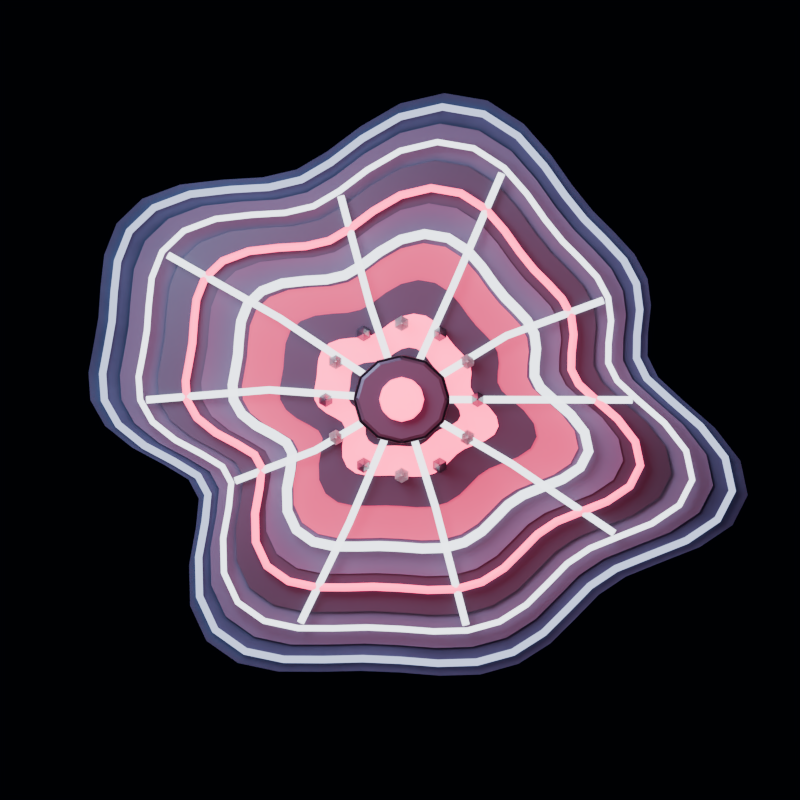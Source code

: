# Source: impel-down.blend  (saved by Blender 4.5.90; exported with 4.5.12 LTS)
import bpy
from mathutils import Matrix  # noqa: F401  (used for matrix-valued properties, if any)

bpy.ops.wm.read_factory_settings(use_empty=True)
scene = bpy.context.scene
scene.name = 'Scene'

# ---- collections
col_01_calm_belt_abyss = bpy.data.collections.new('01_Calm_Belt_Abyss'); scene.collection.children.link(col_01_calm_belt_abyss)
col_02_prison_levels = bpy.data.collections.new('02_Prison_Levels'); scene.collection.children.link(col_02_prison_levels)
col_03_chain_geometry = bpy.data.collections.new('03_Chain_Geometry'); scene.collection.children.link(col_03_chain_geometry)
col_04_red_warning = bpy.data.collections.new('04_Red_Warning'); scene.collection.children.link(col_04_red_warning)

# ---- materials (node trees are filled in below, after node groups)
mat_m_abyss_water = bpy.data.materials.new('M_Abyss_Water')
mat_m_abyss_coast = bpy.data.materials.new('M_Abyss_Coast')
mat_m_abyss_coast.surface_render_method = 'BLENDED'
mat_m_abyss_coast.blend_method = 'BLEND'
mat_m_abyss_coast.diffuse_color = (0.3961, 0.4549, 0.6588, 0.72)
mat_m_bruised_stone = bpy.data.materials.new('M_Bruised_Stone')
mat_m_bruised_stone.diffuse_color = (0.1608, 0.1412, 0.2314, 1.0)
mat_m_black_iron = bpy.data.materials.new('M_Black_Iron')
mat_m_black_iron.diffuse_color = (0.06667, 0.07059, 0.1059, 1.0)
mat_m_deep_red = bpy.data.materials.new('M_Deep_Red')
mat_m_deep_red.diffuse_color = (0.2392, 0.02745, 0.07059, 1.0)
mat_m_inferno_red = bpy.data.materials.new('M_Inferno_Red')
mat_m_inferno_red.diffuse_color = (0.5569, 0.07843, 0.1569, 1.0)
mat_m_prison_bone = bpy.data.materials.new('M_Prison_Bone')
mat_m_prison_bone.diffuse_color = (0.6039, 0.6275, 0.6471, 1.0)
mat_m_chain_glint = bpy.data.materials.new('M_Chain_Glint')
mat_m_chain_glint.surface_render_method = 'BLENDED'
mat_m_chain_glint.blend_method = 'BLEND'
mat_m_chain_glint.diffuse_color = (0.7176, 0.7725, 0.851, 0.74)

# ---- material node trees
mat_m_abyss_water.use_nodes = True; mat_m_abyss_water.node_tree.nodes.clear()
_N = mat_m_abyss_water.node_tree.nodes; _L = mat_m_abyss_water.node_tree.links
n0 = _N.new('ShaderNodeOutputMaterial'); n0.name = 'Material Output'; n0.location = (0, 0)
n1 = _N.new('ShaderNodeBsdfPrincipled'); n1.name = 'Principled BSDF'; n1.location = (0, 0)
n1.inputs[2].default_value = 0.82
n2 = _N.new('ShaderNodeTexNoise'); n2.name = 'Noise Texture'; n2.location = (0, 0)
n2.inputs[2].default_value = 4.8
n2.inputs[3].default_value = 4.0
n2.inputs[4].default_value = 0.64
n3 = _N.new('ShaderNodeValToRGB'); n3.name = 'Color Ramp'; n3.location = (0, 0)
while len(n3.color_ramp.elements) > 1: n3.color_ramp.elements.remove(n3.color_ramp.elements[-1])
n3.color_ramp.elements[0].position = 0.0; n3.color_ramp.elements[0].color = (0.01961, 0.02353, 0.06667, 1.0)
_e = n3.color_ramp.elements.new(1.0); _e.color = (0.09412, 0.1255, 0.2196, 1.0)
n4 = _N.new('ShaderNodeBump'); n4.name = 'Bump'; n4.location = (0, 0)
n4.inputs[0].default_value = 0.18
n4.inputs[1].default_value = 0.09
_L.new(n2.outputs[0], n3.inputs[0])
_L.new(n3.outputs[0], n1.inputs[0])
_L.new(n2.outputs[0], n4.inputs[3])
_L.new(n4.outputs[0], n1.inputs[5])
_L.new(n1.outputs[0], n0.inputs[0])
n0.is_active_output = True
mat_m_abyss_coast.use_nodes = True; mat_m_abyss_coast.node_tree.nodes.clear()
_N = mat_m_abyss_coast.node_tree.nodes; _L = mat_m_abyss_coast.node_tree.links
n0 = _N.new('ShaderNodeOutputMaterial'); n0.name = 'Material Output'; n0.location = (0, 0)
n1 = _N.new('ShaderNodeBsdfTransparent'); n1.name = 'Transparent BSDF'; n1.location = (0, 0)
n2 = _N.new('ShaderNodeEmission'); n2.name = 'Emission'; n2.location = (0, 0)
n2.inputs[0].default_value = (0.3961, 0.4549, 0.6588, 1.0)
n2.inputs[1].default_value = 2.0
n3 = _N.new('ShaderNodeMixShader'); n3.name = 'Mix Shader'; n3.location = (0, 0)
n3.inputs[0].default_value = 0.72
_L.new(n1.outputs[0], n3.inputs[1])
_L.new(n2.outputs[0], n3.inputs[2])
_L.new(n3.outputs[0], n0.inputs[0])
n0.is_active_output = True
mat_m_bruised_stone.use_nodes = True; mat_m_bruised_stone.node_tree.nodes.clear()
_N = mat_m_bruised_stone.node_tree.nodes; _L = mat_m_bruised_stone.node_tree.links
n0 = _N.new('ShaderNodeBsdfPrincipled'); n0.name = 'Principled BSDF'; n0.location = (-200, 100)
n0.inputs[0].default_value = (0.1608, 0.1412, 0.2314, 1.0)
n0.inputs[1].default_value = 0.12
n0.inputs[2].default_value = 0.78
n1 = _N.new('ShaderNodeOutputMaterial'); n1.name = 'Material Output'; n1.location = (200, 100)
_L.new(n0.outputs[0], n1.inputs[0])
n1.is_active_output = True
mat_m_black_iron.use_nodes = True; mat_m_black_iron.node_tree.nodes.clear()
_N = mat_m_black_iron.node_tree.nodes; _L = mat_m_black_iron.node_tree.links
n0 = _N.new('ShaderNodeBsdfPrincipled'); n0.name = 'Principled BSDF'; n0.location = (-200, 100)
n0.inputs[0].default_value = (0.06667, 0.07059, 0.1059, 1.0)
n0.inputs[1].default_value = 0.72
n0.inputs[2].default_value = 0.36
n1 = _N.new('ShaderNodeOutputMaterial'); n1.name = 'Material Output'; n1.location = (200, 100)
_L.new(n0.outputs[0], n1.inputs[0])
n1.is_active_output = True
mat_m_deep_red.use_nodes = True; mat_m_deep_red.node_tree.nodes.clear()
_N = mat_m_deep_red.node_tree.nodes; _L = mat_m_deep_red.node_tree.links
n0 = _N.new('ShaderNodeBsdfPrincipled'); n0.name = 'Principled BSDF'; n0.location = (-200, 100)
n0.inputs[0].default_value = (0.2392, 0.02745, 0.07059, 1.0)
n0.inputs[2].default_value = 0.56
n0.inputs[27].default_value = (0.6235, 0.0549, 0.149, 1.0)
n0.inputs[28].default_value = 1.3
n1 = _N.new('ShaderNodeOutputMaterial'); n1.name = 'Material Output'; n1.location = (200, 100)
_L.new(n0.outputs[0], n1.inputs[0])
n1.is_active_output = True
mat_m_inferno_red.use_nodes = True; mat_m_inferno_red.node_tree.nodes.clear()
_N = mat_m_inferno_red.node_tree.nodes; _L = mat_m_inferno_red.node_tree.links
n0 = _N.new('ShaderNodeBsdfPrincipled'); n0.name = 'Principled BSDF'; n0.location = (-200, 100)
n0.inputs[0].default_value = (0.5569, 0.07843, 0.1569, 1.0)
n0.inputs[2].default_value = 0.42
n0.inputs[27].default_value = (1.0, 0.09412, 0.2392, 1.0)
n0.inputs[28].default_value = 2.8
n1 = _N.new('ShaderNodeOutputMaterial'); n1.name = 'Material Output'; n1.location = (200, 100)
_L.new(n0.outputs[0], n1.inputs[0])
n1.is_active_output = True
mat_m_prison_bone.use_nodes = True; mat_m_prison_bone.node_tree.nodes.clear()
_N = mat_m_prison_bone.node_tree.nodes; _L = mat_m_prison_bone.node_tree.links
n0 = _N.new('ShaderNodeBsdfPrincipled'); n0.name = 'Principled BSDF'; n0.location = (-200, 100)
n0.inputs[0].default_value = (0.6039, 0.6275, 0.6471, 1.0)
n0.inputs[1].default_value = 0.25
n0.inputs[2].default_value = 0.62
n1 = _N.new('ShaderNodeOutputMaterial'); n1.name = 'Material Output'; n1.location = (200, 100)
_L.new(n0.outputs[0], n1.inputs[0])
n1.is_active_output = True
mat_m_chain_glint.use_nodes = True; mat_m_chain_glint.node_tree.nodes.clear()
_N = mat_m_chain_glint.node_tree.nodes; _L = mat_m_chain_glint.node_tree.links
n0 = _N.new('ShaderNodeOutputMaterial'); n0.name = 'Material Output'; n0.location = (0, 0)
n1 = _N.new('ShaderNodeBsdfTransparent'); n1.name = 'Transparent BSDF'; n1.location = (0, 0)
n2 = _N.new('ShaderNodeEmission'); n2.name = 'Emission'; n2.location = (0, 0)
n2.inputs[0].default_value = (0.7176, 0.7725, 0.851, 1.0)
n2.inputs[1].default_value = 2.8
n3 = _N.new('ShaderNodeMixShader'); n3.name = 'Mix Shader'; n3.location = (0, 0)
n3.inputs[0].default_value = 0.74
_L.new(n1.outputs[0], n3.inputs[1])
_L.new(n2.outputs[0], n3.inputs[2])
_L.new(n3.outputs[0], n0.inputs[0])
n0.is_active_output = True

# ---- world
world_plate_world = bpy.data.worlds.new('Plate world'); scene.world = world_plate_world
world_plate_world.use_nodes = True; world_plate_world.node_tree.nodes.clear()
_N = world_plate_world.node_tree.nodes; _L = world_plate_world.node_tree.links
n0 = _N.new('ShaderNodeBackground'); n0.name = 'Background'; n0.location = (-200, 100)
n0.inputs[0].default_value = (0.007843, 0.01176, 0.03922, 1.0)
n0.inputs[1].default_value = 0.14
n1 = _N.new('ShaderNodeOutputWorld'); n1.name = 'World Output'; n1.location = (200, 100)
_L.new(n0.outputs[0], n1.inputs[0])
n1.is_active_output = True

# ---- cameras
cam_top_down_plate_camera = bpy.data.cameras.new('Top-down plate camera')
cam_top_down_plate_camera.type = 'ORTHO'
cam_top_down_plate_camera.ortho_scale = 3.464

# ---- lights
light_plate_key = bpy.data.lights.new('Plate key', 'AREA')
light_plate_key.color = (0.62, 0.82, 1.0)
light_plate_key.energy = 420.0
light_plate_key.shape = 'DISK'
light_plate_key.size = 4.0
light_plate_fill = bpy.data.lights.new('Plate fill', 'POINT')
light_plate_fill.color = (1.0, 0.18, 0.26)
light_plate_fill.energy = 220.0
light_plate_fill.shadow_soft_size = 1.4

# ---- meshes
me_g_impel_down_exact_footprint_1 = bpy.data.meshes.new('G_impel-down exact footprint 1')
me_g_impel_down_exact_footprint_1.from_pydata([(1.225, 0.0, 0.0), (1.118, 0.0985, 0.0), (1.072, 0.1911, 0.0), (1.074, 0.2936, 0.0), (1.087, 0.4088, 0.0), (1.072, 0.5261, 0.0), (1.015, 0.6325, 0.0), (0.9288, 0.7257, 0.0), (0.8356, 0.8187, 0.0), (0.747, 0.9289, 0.0), (0.6539, 1.061, 0.0), (0.5356, 1.196, 0.0), (0.3788, 1.297, 0.0), (0.1917, 1.329, 0.0), (0.0, 1.284, 0.0), (-0.1709, 1.185, 0.0), (-0.3145, 1.077, 0.0), (-0.4472, 0.9987, 0.0), (-0.5942, 0.9642, 0.0), (-0.7672, 0.9541, 0.0), (-0.9521, 0.9328, 0.0), (-1.116, 0.8717, 0.0), (-1.227, 0.7648, 0.0), (-1.281, 0.6289, 0.0), (-1.297, 0.4879, 0.0), (-1.306, 0.3571, 0.0), (-1.327, 0.2366, 0.0), (-1.349, 0.1187, 0.0), (-1.341, 0.0, 0.0), (-1.277, -0.1124, 0.0), (-1.159, -0.2068, 0.0), (-1.023, -0.2796, 0.0), (-0.9158, -0.3446, 0.0), (-0.8712, -0.4277, 0.0), (-0.8838, -0.5507, 0.0), (-0.9133, -0.7136, 0.0), (-0.909, -0.8907, 0.0), (-0.8383, -1.043, 0.0), (-0.702, -1.139, 0.0), (-0.5269, -1.176, 0.0), (-0.3439, -1.177, 0.0), (-0.1691, -1.173, 0.0), (0.0, -1.18, 0.0), (0.1721, -1.194, 0.0), (0.3472, -1.189, 0.0), (0.5119, -1.143, 0.0), (0.6505, -1.055, 0.0), (0.7606, -0.9458, 0.0), (0.8606, -0.8432, 0.0), (0.9784, -0.7645, 0.0), (1.129, -0.7037, 0.0), (1.298, -0.6371, 0.0), (1.44, -0.5417, 0.0), (1.506, -0.4118, 0.0), (1.474, -0.2629, 0.0), (1.363, -0.12, 0.0)], [], [(0, 1, 2, 3, 4, 5, 6, 7, 8, 9, 10, 11, 12, 13, 14, 15, 16, 17, 18, 19, 20, 21, 22, 23, 24, 25, 26, 27, 28, 29, 30, 31, 32, 33, 34, 35, 36, 37, 38, 39, 40, 41, 42, 43, 44, 45, 46, 47, 48, 49, 50, 51, 52, 53, 54, 55)])
me_g_impel_down_exact_footprint_1.materials.append(mat_m_abyss_water)
me_g_impel_down_exact_footprint_1.update()
me_g_interior_wash_1 = bpy.data.meshes.new('G_Interior wash 1')
me_g_interior_wash_1.from_pydata([(1.104, 0.0002525, 0.018), (1.007, 0.0889, 0.018), (0.9652, 0.1722, 0.018), (0.9671, 0.2645, 0.018), (0.9786, 0.3682, 0.018), (0.9652, 0.4737, 0.018), (0.9142, 0.5695, 0.018), (0.8366, 0.6534, 0.018), (0.7528, 0.7371, 0.018), (0.673, 0.8363, 0.018), (0.5892, 0.9552, 0.018), (0.4828, 1.077, 0.018), (0.3416, 1.167, 0.018), (0.1732, 1.197, 0.018), (0.0007196, 1.156, 0.018), (-0.1531, 1.067, 0.018), (-0.2823, 0.9691, 0.018), (-0.4018, 0.8991, 0.018), (-0.5341, 0.868, 0.018), (-0.6898, 0.8589, 0.018), (-0.8562, 0.8398, 0.018), (-1.003, 0.7848, 0.018), (-1.104, 0.6886, 0.018), (-1.152, 0.5663, 0.018), (-1.166, 0.4394, 0.018), (-1.175, 0.3216, 0.018), (-1.193, 0.2132, 0.018), (-1.213, 0.1071, 0.018), (-1.206, 0.0002525, 0.018), (-1.149, -0.1009, 0.018), (-1.043, -0.1859, 0.018), (-0.9197, -0.2514, 0.018), (-0.8235, -0.3099, 0.018), (-0.7834, -0.3847, 0.018), (-0.7947, -0.4954, 0.018), (-0.8213, -0.642, 0.018), (-0.8174, -0.8014, 0.018), (-0.7538, -0.938, 0.018), (-0.6311, -1.025, 0.018), (-0.4735, -1.059, 0.018), (-0.3088, -1.059, 0.018), (-0.1515, -1.055, 0.018), (0.0007196, -1.062, 0.018), (0.1556, -1.074, 0.018), (0.3132, -1.069, 0.018), (0.4614, -1.029, 0.018), (0.5862, -0.9496, 0.018), (0.6853, -0.851, 0.018), (0.7753, -0.7586, 0.018), (0.8813, -0.6878, 0.018), (1.017, -0.6331, 0.018), (1.169, -0.5731, 0.018), (1.296, -0.4873, 0.018), (1.356, -0.3704, 0.018), (1.327, -0.2364, 0.018), (1.227, -0.1077, 0.018)], [], [(0, 1, 2, 3, 4, 5, 6, 7, 8, 9, 10, 11, 12, 13, 14, 15, 16, 17, 18, 19, 20, 21, 22, 23, 24, 25, 26, 27, 28, 29, 30, 31, 32, 33, 34, 35, 36, 37, 38, 39, 40, 41, 42, 43, 44, 45, 46, 47, 48, 49, 50, 51, 52, 53, 54, 55)])
me_g_interior_wash_1.materials.append(mat_m_bruised_stone)
me_g_interior_wash_1.update()
me_g_submerged_level_1 = bpy.data.meshes.new('G_Submerged level 1')
me_g_submerged_level_1.from_pydata([(0.9574, 0.0005555, 0.045), (0.874, 0.07739, 0.045), (0.8375, 0.1496, 0.045), (0.8391, 0.2296, 0.045), (0.8491, 0.3194, 0.045), (0.8375, 0.4109, 0.045), (0.7933, 0.4939, 0.045), (0.726, 0.5666, 0.045), (0.6534, 0.6391, 0.045), (0.5842, 0.7251, 0.045), (0.5116, 0.8281, 0.045), (0.4194, 0.9334, 0.045), (0.297, 1.012, 0.045), (0.1511, 1.037, 0.045), (0.001583, 1.002, 0.045), (-0.1317, 0.9248, 0.045), (-0.2437, 0.8402, 0.045), (-0.3472, 0.7795, 0.045), (-0.4619, 0.7526, 0.045), (-0.5968, 0.7448, 0.045), (-0.7411, 0.7281, 0.045), (-0.8686, 0.6805, 0.045), (-0.9559, 0.5971, 0.045), (-0.9975, 0.4911, 0.045), (-1.01, 0.3811, 0.045), (-1.017, 0.2791, 0.045), (-1.033, 0.1851, 0.045), (-1.05, 0.09314, 0.045), (-1.044, 0.0005555, 0.045), (-0.9946, -0.08712, 0.045), (-0.9027, -0.1607, 0.045), (-0.7961, -0.2175, 0.045), (-0.7127, -0.2682, 0.045), (-0.678, -0.3331, 0.045), (-0.6878, -0.429, 0.045), (-0.7108, -0.5561, 0.045), (-0.7074, -0.6942, 0.045), (-0.6523, -0.8126, 0.045), (-0.546, -0.8879, 0.045), (-0.4094, -0.9171, 0.045), (-0.2667, -0.9178, 0.045), (-0.1303, -0.9142, 0.045), (0.001583, -0.9202, 0.045), (0.1358, -0.9305, 0.045), (0.2724, -0.9266, 0.045), (0.4009, -0.8911, 0.045), (0.509, -0.8227, 0.045), (0.5949, -0.7372, 0.045), (0.6729, -0.6571, 0.045), (0.7647, -0.5958, 0.045), (0.8824, -0.5483, 0.045), (1.014, -0.4964, 0.045), (1.124, -0.422, 0.045), (1.176, -0.3206, 0.045), (1.151, -0.2045, 0.045), (1.065, -0.09304, 0.045)], [], [(0, 1, 2, 3, 4, 5, 6, 7, 8, 9, 10, 11, 12, 13, 14, 15, 16, 17, 18, 19, 20, 21, 22, 23, 24, 25, 26, 27, 28, 29, 30, 31, 32, 33, 34, 35, 36, 37, 38, 39, 40, 41, 42, 43, 44, 45, 46, 47, 48, 49, 50, 51, 52, 53, 54, 55)])
me_g_submerged_level_1.materials.append(mat_m_black_iron)
me_g_submerged_level_1.update()
me_g_submerged_level_2 = bpy.data.meshes.new('G_Submerged level 2')
me_g_submerged_level_2.from_pydata([(0.7868, 0.000909, 0.063), (0.7184, 0.06395, 0.063), (0.6885, 0.1232, 0.063), (0.6898, 0.1888, 0.063), (0.698, 0.2625, 0.063), (0.6885, 0.3376, 0.063), (0.6522, 0.4057, 0.063), (0.597, 0.4654, 0.063), (0.5374, 0.5249, 0.063), (0.4807, 0.5954, 0.063), (0.4211, 0.6799, 0.063), (0.3454, 0.7663, 0.063), (0.245, 0.8308, 0.063), (0.1253, 0.8516, 0.063), (0.002591, 0.8227, 0.063), (-0.1068, 0.7592, 0.063), (-0.1987, 0.6899, 0.063), (-0.2836, 0.6401, 0.063), (-0.3777, 0.618, 0.063), (-0.4884, 0.6115, 0.063), (-0.6068, 0.5979, 0.063), (-0.7114, 0.5588, 0.063), (-0.783, 0.4904, 0.063), (-0.8172, 0.4034, 0.063), (-0.8273, 0.3132, 0.063), (-0.8333, 0.2295, 0.063), (-0.8466, 0.1523, 0.063), (-0.8606, 0.07688, 0.063), (-0.8556, 0.000909, 0.063), (-0.8148, -0.07103, 0.063), (-0.7394, -0.1314, 0.063), (-0.6519, -0.178, 0.063), (-0.5835, -0.2196, 0.063), (-0.555, -0.2728, 0.063), (-0.563, -0.3515, 0.063), (-0.5819, -0.4558, 0.063), (-0.5792, -0.5691, 0.063), (-0.5339, -0.6663, 0.063), (-0.4467, -0.7281, 0.063), (-0.3346, -0.7521, 0.063), (-0.2175, -0.7526, 0.063), (-0.1056, -0.7497, 0.063), (0.002591, -0.7545, 0.063), (0.1127, -0.7631, 0.063), (0.2248, -0.7598, 0.063), (0.3302, -0.7307, 0.063), (0.4189, -0.6745, 0.063), (0.4894, -0.6044, 0.063), (0.5534, -0.5387, 0.063), (0.6288, -0.4884, 0.063), (0.7253, -0.4495, 0.063), (0.8331, -0.4068, 0.063), (0.9239, -0.3458, 0.063), (0.9665, -0.2626, 0.063), (0.946, -0.1673, 0.063), (0.8748, -0.07589, 0.063)], [], [(0, 1, 2, 3, 4, 5, 6, 7, 8, 9, 10, 11, 12, 13, 14, 15, 16, 17, 18, 19, 20, 21, 22, 23, 24, 25, 26, 27, 28, 29, 30, 31, 32, 33, 34, 35, 36, 37, 38, 39, 40, 41, 42, 43, 44, 45, 46, 47, 48, 49, 50, 51, 52, 53, 54, 55)])
me_g_submerged_level_2.materials.append(mat_m_bruised_stone)
me_g_submerged_level_2.update()
me_g_submerged_level_3 = bpy.data.meshes.new('G_Submerged level 3')
me_g_submerged_level_3.from_pydata([(0.6285, 0.001237, 0.081), (0.574, 0.05147, 0.081), (0.5501, 0.0987, 0.081), (0.5512, 0.151, 0.081), (0.5576, 0.2097, 0.081), (0.5501, 0.2695, 0.081), (0.5212, 0.3238, 0.081), (0.4772, 0.3713, 0.081), (0.4297, 0.4188, 0.081), (0.3845, 0.475, 0.081), (0.337, 0.5423, 0.081), (0.2767, 0.6111, 0.081), (0.1967, 0.6626, 0.081), (0.1013, 0.6791, 0.081), (0.003526, 0.6561, 0.081), (-0.08363, 0.6055, 0.081), (-0.1569, 0.5503, 0.081), (-0.2245, 0.5106, 0.081), (-0.2995, 0.493, 0.081), (-0.3877, 0.4878, 0.081), (-0.482, 0.477, 0.081), (-0.5654, 0.4458, 0.081), (-0.6225, 0.3913, 0.081), (-0.6497, 0.322, 0.081), (-0.6578, 0.2501, 0.081), (-0.6626, 0.1834, 0.081), (-0.6732, 0.1219, 0.081), (-0.6843, 0.06177, 0.081), (-0.6803, 0.001237, 0.081), (-0.6478, -0.05609, 0.081), (-0.5878, -0.1042, 0.081), (-0.5181, -0.1414, 0.081), (-0.4635, -0.1745, 0.081), (-0.4408, -0.2169, 0.081), (-0.4472, -0.2796, 0.081), (-0.4623, -0.3627, 0.081), (-0.4601, -0.453, 0.081), (-0.424, -0.5304, 0.081), (-0.3545, -0.5797, 0.081), (-0.2652, -0.5988, 0.081), (-0.1719, -0.5992, 0.081), (-0.08271, -0.5969, 0.081), (0.003526, -0.6008, 0.081), (0.0913, -0.6075, 0.081), (0.1806, -0.6049, 0.081), (0.2646, -0.5817, 0.081), (0.3353, -0.537, 0.081), (0.3914, -0.4811, 0.081), (0.4424, -0.4288, 0.081), (0.5025, -0.3887, 0.081), (0.5795, -0.3576, 0.081), (0.6653, -0.3237, 0.081), (0.7377, -0.275, 0.081), (0.7716, -0.2088, 0.081), (0.7553, -0.1328, 0.081), (0.6986, -0.05996, 0.081)], [], [(0, 1, 2, 3, 4, 5, 6, 7, 8, 9, 10, 11, 12, 13, 14, 15, 16, 17, 18, 19, 20, 21, 22, 23, 24, 25, 26, 27, 28, 29, 30, 31, 32, 33, 34, 35, 36, 37, 38, 39, 40, 41, 42, 43, 44, 45, 46, 47, 48, 49, 50, 51, 52, 53, 54, 55)])
me_g_submerged_level_3.materials.append(mat_m_deep_red)
me_g_submerged_level_3.update()
me_g_submerged_level_4 = bpy.data.meshes.new('G_Submerged level 4')
me_g_submerged_level_4.from_pydata([(0.4823, 0.00154, 0.099), (0.4406, 0.03996, 0.099), (0.4224, 0.07607, 0.099), (0.4232, 0.116, 0.099), (0.4281, 0.161, 0.099), (0.4224, 0.2067, 0.099), (0.4002, 0.2482, 0.099), (0.3666, 0.2846, 0.099), (0.3303, 0.3208, 0.099), (0.2957, 0.3638, 0.099), (0.2594, 0.4153, 0.099), (0.2133, 0.4679, 0.099), (0.1521, 0.5073, 0.099), (0.07915, 0.5199, 0.099), (0.00439, 0.5023, 0.099), (-0.06226, 0.4637, 0.099), (-0.1183, 0.4214, 0.099), (-0.17, 0.391, 0.099), (-0.2273, 0.3776, 0.099), (-0.2948, 0.3736, 0.099), (-0.3669, 0.3653, 0.099), (-0.4307, 0.3415, 0.099), (-0.4743, 0.2998, 0.099), (-0.4952, 0.2468, 0.099), (-0.5013, 0.1918, 0.099), (-0.505, 0.1408, 0.099), (-0.5131, 0.09381, 0.099), (-0.5216, 0.04783, 0.099), (-0.5186, 0.00154, 0.099), (-0.4937, -0.0423, 0.099), (-0.4478, -0.07911, 0.099), (-0.3945, -0.1075, 0.099), (-0.3528, -0.1329, 0.099), (-0.3354, -0.1653, 0.099), (-0.3403, -0.2132, 0.099), (-0.3518, -0.2768, 0.099), (-0.3501, -0.3458, 0.099), (-0.3225, -0.405, 0.099), (-0.2694, -0.4427, 0.099), (-0.2011, -0.4573, 0.099), (-0.1297, -0.4576, 0.099), (-0.06156, -0.4559, 0.099), (0.00439, -0.4588, 0.099), (0.07151, -0.464, 0.099), (0.1398, -0.462, 0.099), (0.204, -0.4443, 0.099), (0.2581, -0.4101, 0.099), (0.301, -0.3673, 0.099), (0.34, -0.3273, 0.099), (0.386, -0.2966, 0.099), (0.4448, -0.2729, 0.099), (0.5105, -0.2469, 0.099), (0.5658, -0.2097, 0.099), (0.5918, -0.1591, 0.099), (0.5793, -0.101, 0.099), (0.5359, -0.04526, 0.099)], [], [(0, 1, 2, 3, 4, 5, 6, 7, 8, 9, 10, 11, 12, 13, 14, 15, 16, 17, 18, 19, 20, 21, 22, 23, 24, 25, 26, 27, 28, 29, 30, 31, 32, 33, 34, 35, 36, 37, 38, 39, 40, 41, 42, 43, 44, 45, 46, 47, 48, 49, 50, 51, 52, 53, 54, 55)])
me_g_submerged_level_4.materials.append(mat_m_black_iron)
me_g_submerged_level_4.update()
me_g_submerged_level_5 = bpy.data.meshes.new('G_Submerged level 5')
me_g_submerged_level_5.from_pydata([(0.3483, 0.001818, 0.117), (0.3184, 0.0294, 0.117), (0.3053, 0.05533, 0.117), (0.3058, 0.08403, 0.117), (0.3094, 0.1163, 0.117), (0.3053, 0.1491, 0.117), (0.2894, 0.1789, 0.117), (0.2652, 0.205, 0.117), (0.2391, 0.2311, 0.117), (0.2143, 0.2619, 0.117), (0.1883, 0.2989, 0.117), (0.1551, 0.3367, 0.117), (0.1112, 0.3649, 0.117), (0.05886, 0.374, 0.117), (0.005181, 0.3613, 0.117), (-0.04267, 0.3336, 0.117), (-0.08288, 0.3032, 0.117), (-0.12, 0.2815, 0.117), (-0.1612, 0.2718, 0.117), (-0.2096, 0.269, 0.117), (-0.2614, 0.263, 0.117), (-0.3072, 0.2459, 0.117), (-0.3385, 0.216, 0.117), (-0.3535, 0.1779, 0.117), (-0.3579, 0.1384, 0.117), (-0.3605, 0.1018, 0.117), (-0.3664, 0.06807, 0.117), (-0.3725, 0.03505, 0.117), (-0.3703, 0.001818, 0.117), (-0.3524, -0.02965, 0.117), (-0.3195, -0.05609, 0.117), (-0.2812, -0.07647, 0.117), (-0.2512, -0.09467, 0.117), (-0.2388, -0.1179, 0.117), (-0.2423, -0.1524, 0.117), (-0.2505, -0.198, 0.117), (-0.2493, -0.2476, 0.117), (-0.2295, -0.2901, 0.117), (-0.1914, -0.3171, 0.117), (-0.1424, -0.3276, 0.117), (-0.09111, -0.3279, 0.117), (-0.04217, -0.3266, 0.117), (0.005181, -0.3287, 0.117), (0.05337, -0.3324, 0.117), (0.1024, -0.331, 0.117), (0.1485, -0.3183, 0.117), (0.1873, -0.2937, 0.117), (0.2181, -0.263, 0.117), (0.2461, -0.2343, 0.117), (0.2791, -0.2122, 0.117), (0.3214, -0.1952, 0.117), (0.3685, -0.1766, 0.117), (0.4083, -0.1499, 0.117), (0.4269, -0.1135, 0.117), (0.4179, -0.07179, 0.117), (0.3868, -0.03178, 0.117)], [], [(0, 1, 2, 3, 4, 5, 6, 7, 8, 9, 10, 11, 12, 13, 14, 15, 16, 17, 18, 19, 20, 21, 22, 23, 24, 25, 26, 27, 28, 29, 30, 31, 32, 33, 34, 35, 36, 37, 38, 39, 40, 41, 42, 43, 44, 45, 46, 47, 48, 49, 50, 51, 52, 53, 54, 55)])
me_g_submerged_level_5.materials.append(mat_m_inferno_red)
me_g_submerged_level_5.update()
me_g_submerged_level_6 = bpy.data.meshes.new('G_Submerged level 6')
me_g_submerged_level_6.from_pydata([(0.2143, 0.002096, 0.135), (0.1961, 0.01884, 0.135), (0.1882, 0.03458, 0.135), (0.1885, 0.05201, 0.135), (0.1907, 0.07159, 0.135), (0.1882, 0.09153, 0.135), (0.1785, 0.1096, 0.135), (0.1639, 0.1255, 0.135), (0.148, 0.1413, 0.135), (0.133, 0.16, 0.135), (0.1171, 0.1825, 0.135), (0.09703, 0.2054, 0.135), (0.07037, 0.2225, 0.135), (0.03856, 0.2281, 0.135), (0.005973, 0.2204, 0.135), (-0.02308, 0.2035, 0.135), (-0.04749, 0.1851, 0.135), (-0.07005, 0.1719, 0.135), (-0.09504, 0.166, 0.135), (-0.1245, 0.1643, 0.135), (-0.1559, 0.1607, 0.135), (-0.1837, 0.1503, 0.135), (-0.2027, 0.1321, 0.135), (-0.2118, 0.109, 0.135), (-0.2145, 0.08504, 0.135), (-0.2161, 0.0628, 0.135), (-0.2196, 0.04232, 0.135), (-0.2233, 0.02227, 0.135), (-0.222, 0.002096, 0.135), (-0.2111, -0.01701, 0.135), (-0.1911, -0.03306, 0.135), (-0.1679, -0.04544, 0.135), (-0.1497, -0.05649, 0.135), (-0.1421, -0.07061, 0.135), (-0.1443, -0.09152, 0.135), (-0.1493, -0.1192, 0.135), (-0.1486, -0.1493, 0.135), (-0.1365, -0.1751, 0.135), (-0.1134, -0.1915, 0.135), (-0.0836, -0.1979, 0.135), (-0.05249, -0.1981, 0.135), (-0.02277, -0.1973, 0.135), (0.005973, -0.1986, 0.135), (0.03523, -0.2008, 0.135), (0.065, -0.2, 0.135), (0.093, -0.1922, 0.135), (0.1166, -0.1773, 0.135), (0.1353, -0.1587, 0.135), (0.1523, -0.1412, 0.135), (0.1723, -0.1279, 0.135), (0.198, -0.1175, 0.135), (0.2266, -0.1062, 0.135), (0.2507, -0.08999, 0.135), (0.262, -0.06791, 0.135), (0.2566, -0.0426, 0.135), (0.2377, -0.0183, 0.135)], [], [(0, 1, 2, 3, 4, 5, 6, 7, 8, 9, 10, 11, 12, 13, 14, 15, 16, 17, 18, 19, 20, 21, 22, 23, 24, 25, 26, 27, 28, 29, 30, 31, 32, 33, 34, 35, 36, 37, 38, 39, 40, 41, 42, 43, 44, 45, 46, 47, 48, 49, 50, 51, 52, 53, 54, 55)])
me_g_submerged_level_6.materials.append(mat_m_black_iron)
me_g_submerged_level_6.update()
me_cylinder = bpy.data.meshes.new('Cylinder')
me_cylinder.from_pydata([(0.0, 0.2123, -0.275), (0.0, 0.2123, 0.275), (0.1061, 0.1838, -0.275), (0.1061, 0.1838, 0.275), (0.1838, 0.1061, -0.275), (0.1838, 0.1061, 0.275), (0.2123, 0.0, -0.275), (0.2123, 0.0, 0.275), (0.1838, -0.1061, -0.275), (0.1838, -0.1061, 0.275), (0.1061, -0.1838, -0.275), (0.1061, -0.1838, 0.275), (0.0, -0.2123, -0.275), (0.0, -0.2123, 0.275), (-0.1061, -0.1838, -0.275), (-0.1061, -0.1838, 0.275), (-0.1838, -0.1061, -0.275), (-0.1838, -0.1061, 0.275), (-0.2123, 0.0, -0.275), (-0.2123, 0.0, 0.275), (-0.1838, 0.1061, -0.275), (-0.1838, 0.1061, 0.275), (-0.1061, 0.1838, -0.275), (-0.1061, 0.1838, 0.275)], [], [(0, 1, 3, 2), (2, 3, 5, 4), (4, 5, 7, 6), (6, 7, 9, 8), (8, 9, 11, 10), (10, 11, 13, 12), (12, 13, 15, 14), (14, 15, 17, 16), (16, 17, 19, 18), (18, 19, 21, 20), (3, 1, 23, 21, 19, 17, 15, 13, 11, 9, 7, 5), (20, 21, 23, 22), (22, 23, 1, 0), (0, 2, 4, 6, 8, 10, 12, 14, 16, 18, 20, 22)])
_uv = me_cylinder.uv_layers.new(name='UVMap')
_uv.uv.foreach_set('vector', [1.0, 0.5, 1.0, 1.0, 0.9167, 1.0, 0.9167, 0.5, 0.9167, 0.5, 0.9167, 1.0, 0.8333, 1.0, 0.8333, 0.5, 0.8333, 0.5, 0.8333, 1.0, 0.75, 1.0, 0.75, 0.5, 0.75, 0.5, 0.75, 1.0, 0.6667, 1.0, 0.6667, 0.5, 0.6667, 0.5, 0.6667, 1.0, 0.5833, 1.0, 0.5833, 0.5, 0.5833, 0.5, 0.5833, 1.0, 0.5, 1.0, 0.5, 0.5, 0.5, 0.5, 0.5, 1.0, 0.4167, 1.0, 0.4167, 0.5, 0.4167, 0.5, 0.4167, 1.0, 0.3333, 1.0, 0.3333, 0.5, 0.3333, 0.5, 0.3333, 1.0, 0.25, 1.0, 0.25, 0.5, 0.25, 0.5, 0.25, 1.0, 0.1667, 1.0, 0.1667, 0.5, 0.37, 0.4578, 0.25, 0.49, 0.13, 0.4578, 0.04215, 0.37, 0.01, 0.25, 0.04215, 0.13, 0.13, 0.04215, 0.25, 0.01, 0.37, 0.04215, 0.4578, 0.13, 0.49, 0.25, 0.4578, 0.37, 0.1667, 0.5, 0.1667, 1.0, 0.08333, 1.0, 0.08333, 0.5, 0.08333, 0.5, 0.08333, 1.0, 7.451e-08, 1.0, 7.451e-08, 0.5, 0.75, 0.49, 0.87, 0.4578, 0.9578, 0.37, 0.99, 0.25, 0.9578, 0.13, 0.87, 0.04215, 0.75, 0.01, 0.63, 0.04215, 0.5422, 0.13, 0.51, 0.25, 0.5422, 0.37, 0.63, 0.4578])
me_cylinder.materials.append(mat_m_black_iron)
me_cylinder.update()
me_cone = bpy.data.meshes.new('Cone')
me_cone.from_pydata([(0.0, 0.03396, -0.21), (0.0, 0.004076, 0.21), (0.02941, 0.01698, -0.21), (0.00353, 0.002038, 0.21), (0.02941, -0.01698, -0.21), (0.00353, -0.002038, 0.21), (0.0, -0.03396, -0.21), (0.0, -0.004076, 0.21), (-0.02941, -0.01698, -0.21), (-0.00353, -0.002038, 0.21), (-0.02941, 0.01698, -0.21), (-0.00353, 0.002038, 0.21)], [], [(0, 1, 3, 2), (2, 3, 5, 4), (4, 5, 7, 6), (6, 7, 9, 8), (3, 1, 11, 9, 7, 5), (8, 9, 11, 10), (10, 11, 1, 0), (0, 2, 4, 6, 8, 10)])
_uv = me_cone.uv_layers.new(name='UVMap')
_uv.uv.foreach_set('vector', [1.0, 0.5, 1.0, 1.0, 0.8333, 1.0, 0.8333, 0.5, 0.8333, 0.5, 0.8333, 1.0, 0.6667, 1.0, 0.6667, 0.5, 0.6667, 0.5, 0.6667, 1.0, 0.5, 1.0, 0.5, 0.5, 0.5, 0.5, 0.5, 1.0, 0.3333, 1.0, 0.3333, 0.5, 0.4578, 0.37, 0.25, 0.49, 0.04215, 0.37, 0.04215, 0.13, 0.25, 0.01, 0.4578, 0.13, 0.3333, 0.5, 0.3333, 1.0, 0.1667, 1.0, 0.1667, 0.5, 0.1667, 0.5, 0.1667, 1.0, -8.941e-08, 1.0, -8.941e-08, 0.5, 0.75, 0.49, 0.9578, 0.37, 0.9578, 0.13, 0.75, 0.01, 0.5422, 0.13, 0.5422, 0.37])
me_cone.materials.append(mat_m_black_iron)
me_cone.update()
me_cone_001 = bpy.data.meshes.new('Cone.001')
me_cone_001.from_pydata([(0.0, 0.03396, -0.21), (0.0, 0.004076, 0.21), (0.02941, 0.01698, -0.21), (0.00353, 0.002038, 0.21), (0.02941, -0.01698, -0.21), (0.00353, -0.002038, 0.21), (0.0, -0.03396, -0.21), (0.0, -0.004076, 0.21), (-0.02941, -0.01698, -0.21), (-0.00353, -0.002038, 0.21), (-0.02941, 0.01698, -0.21), (-0.00353, 0.002038, 0.21)], [], [(0, 1, 3, 2), (2, 3, 5, 4), (4, 5, 7, 6), (6, 7, 9, 8), (3, 1, 11, 9, 7, 5), (8, 9, 11, 10), (10, 11, 1, 0), (0, 2, 4, 6, 8, 10)])
_uv = me_cone_001.uv_layers.new(name='UVMap')
_uv.uv.foreach_set('vector', [1.0, 0.5, 1.0, 1.0, 0.8333, 1.0, 0.8333, 0.5, 0.8333, 0.5, 0.8333, 1.0, 0.6667, 1.0, 0.6667, 0.5, 0.6667, 0.5, 0.6667, 1.0, 0.5, 1.0, 0.5, 0.5, 0.5, 0.5, 0.5, 1.0, 0.3333, 1.0, 0.3333, 0.5, 0.4578, 0.37, 0.25, 0.49, 0.04215, 0.37, 0.04215, 0.13, 0.25, 0.01, 0.4578, 0.13, 0.3333, 0.5, 0.3333, 1.0, 0.1667, 1.0, 0.1667, 0.5, 0.1667, 0.5, 0.1667, 1.0, -8.941e-08, 1.0, -8.941e-08, 0.5, 0.75, 0.49, 0.9578, 0.37, 0.9578, 0.13, 0.75, 0.01, 0.5422, 0.13, 0.5422, 0.37])
me_cone_001.materials.append(mat_m_prison_bone)
me_cone_001.update()
me_cone_002 = bpy.data.meshes.new('Cone.002')
me_cone_002.from_pydata([(0.0, 0.03396, -0.21), (0.0, 0.004076, 0.21), (0.02941, 0.01698, -0.21), (0.00353, 0.002038, 0.21), (0.02941, -0.01698, -0.21), (0.00353, -0.002038, 0.21), (0.0, -0.03396, -0.21), (0.0, -0.004076, 0.21), (-0.02941, -0.01698, -0.21), (-0.00353, -0.002038, 0.21), (-0.02941, 0.01698, -0.21), (-0.00353, 0.002038, 0.21)], [], [(0, 1, 3, 2), (2, 3, 5, 4), (4, 5, 7, 6), (6, 7, 9, 8), (3, 1, 11, 9, 7, 5), (8, 9, 11, 10), (10, 11, 1, 0), (0, 2, 4, 6, 8, 10)])
_uv = me_cone_002.uv_layers.new(name='UVMap')
_uv.uv.foreach_set('vector', [1.0, 0.5, 1.0, 1.0, 0.8333, 1.0, 0.8333, 0.5, 0.8333, 0.5, 0.8333, 1.0, 0.6667, 1.0, 0.6667, 0.5, 0.6667, 0.5, 0.6667, 1.0, 0.5, 1.0, 0.5, 0.5, 0.5, 0.5, 0.5, 1.0, 0.3333, 1.0, 0.3333, 0.5, 0.4578, 0.37, 0.25, 0.49, 0.04215, 0.37, 0.04215, 0.13, 0.25, 0.01, 0.4578, 0.13, 0.3333, 0.5, 0.3333, 1.0, 0.1667, 1.0, 0.1667, 0.5, 0.1667, 0.5, 0.1667, 1.0, -8.941e-08, 1.0, -8.941e-08, 0.5, 0.75, 0.49, 0.9578, 0.37, 0.9578, 0.13, 0.75, 0.01, 0.5422, 0.13, 0.5422, 0.37])
me_cone_002.materials.append(mat_m_black_iron)
me_cone_002.update()
me_cone_003 = bpy.data.meshes.new('Cone.003')
me_cone_003.from_pydata([(0.0, 0.03396, -0.21), (0.0, 0.004076, 0.21), (0.02941, 0.01698, -0.21), (0.00353, 0.002038, 0.21), (0.02941, -0.01698, -0.21), (0.00353, -0.002038, 0.21), (0.0, -0.03396, -0.21), (0.0, -0.004076, 0.21), (-0.02941, -0.01698, -0.21), (-0.00353, -0.002038, 0.21), (-0.02941, 0.01698, -0.21), (-0.00353, 0.002038, 0.21)], [], [(0, 1, 3, 2), (2, 3, 5, 4), (4, 5, 7, 6), (6, 7, 9, 8), (3, 1, 11, 9, 7, 5), (8, 9, 11, 10), (10, 11, 1, 0), (0, 2, 4, 6, 8, 10)])
_uv = me_cone_003.uv_layers.new(name='UVMap')
_uv.uv.foreach_set('vector', [1.0, 0.5, 1.0, 1.0, 0.8333, 1.0, 0.8333, 0.5, 0.8333, 0.5, 0.8333, 1.0, 0.6667, 1.0, 0.6667, 0.5, 0.6667, 0.5, 0.6667, 1.0, 0.5, 1.0, 0.5, 0.5, 0.5, 0.5, 0.5, 1.0, 0.3333, 1.0, 0.3333, 0.5, 0.4578, 0.37, 0.25, 0.49, 0.04215, 0.37, 0.04215, 0.13, 0.25, 0.01, 0.4578, 0.13, 0.3333, 0.5, 0.3333, 1.0, 0.1667, 1.0, 0.1667, 0.5, 0.1667, 0.5, 0.1667, 1.0, -8.941e-08, 1.0, -8.941e-08, 0.5, 0.75, 0.49, 0.9578, 0.37, 0.9578, 0.13, 0.75, 0.01, 0.5422, 0.13, 0.5422, 0.37])
me_cone_003.materials.append(mat_m_prison_bone)
me_cone_003.update()
me_cone_004 = bpy.data.meshes.new('Cone.004')
me_cone_004.from_pydata([(0.0, 0.03396, -0.21), (0.0, 0.004076, 0.21), (0.02941, 0.01698, -0.21), (0.00353, 0.002038, 0.21), (0.02941, -0.01698, -0.21), (0.00353, -0.002038, 0.21), (0.0, -0.03396, -0.21), (0.0, -0.004076, 0.21), (-0.02941, -0.01698, -0.21), (-0.00353, -0.002038, 0.21), (-0.02941, 0.01698, -0.21), (-0.00353, 0.002038, 0.21)], [], [(0, 1, 3, 2), (2, 3, 5, 4), (4, 5, 7, 6), (6, 7, 9, 8), (3, 1, 11, 9, 7, 5), (8, 9, 11, 10), (10, 11, 1, 0), (0, 2, 4, 6, 8, 10)])
_uv = me_cone_004.uv_layers.new(name='UVMap')
_uv.uv.foreach_set('vector', [1.0, 0.5, 1.0, 1.0, 0.8333, 1.0, 0.8333, 0.5, 0.8333, 0.5, 0.8333, 1.0, 0.6667, 1.0, 0.6667, 0.5, 0.6667, 0.5, 0.6667, 1.0, 0.5, 1.0, 0.5, 0.5, 0.5, 0.5, 0.5, 1.0, 0.3333, 1.0, 0.3333, 0.5, 0.4578, 0.37, 0.25, 0.49, 0.04215, 0.37, 0.04215, 0.13, 0.25, 0.01, 0.4578, 0.13, 0.3333, 0.5, 0.3333, 1.0, 0.1667, 1.0, 0.1667, 0.5, 0.1667, 0.5, 0.1667, 1.0, -8.941e-08, 1.0, -8.941e-08, 0.5, 0.75, 0.49, 0.9578, 0.37, 0.9578, 0.13, 0.75, 0.01, 0.5422, 0.13, 0.5422, 0.37])
me_cone_004.materials.append(mat_m_black_iron)
me_cone_004.update()
me_cone_005 = bpy.data.meshes.new('Cone.005')
me_cone_005.from_pydata([(0.0, 0.03396, -0.21), (0.0, 0.004076, 0.21), (0.02941, 0.01698, -0.21), (0.00353, 0.002038, 0.21), (0.02941, -0.01698, -0.21), (0.00353, -0.002038, 0.21), (0.0, -0.03396, -0.21), (0.0, -0.004076, 0.21), (-0.02941, -0.01698, -0.21), (-0.00353, -0.002038, 0.21), (-0.02941, 0.01698, -0.21), (-0.00353, 0.002038, 0.21)], [], [(0, 1, 3, 2), (2, 3, 5, 4), (4, 5, 7, 6), (6, 7, 9, 8), (3, 1, 11, 9, 7, 5), (8, 9, 11, 10), (10, 11, 1, 0), (0, 2, 4, 6, 8, 10)])
_uv = me_cone_005.uv_layers.new(name='UVMap')
_uv.uv.foreach_set('vector', [1.0, 0.5, 1.0, 1.0, 0.8333, 1.0, 0.8333, 0.5, 0.8333, 0.5, 0.8333, 1.0, 0.6667, 1.0, 0.6667, 0.5, 0.6667, 0.5, 0.6667, 1.0, 0.5, 1.0, 0.5, 0.5, 0.5, 0.5, 0.5, 1.0, 0.3333, 1.0, 0.3333, 0.5, 0.4578, 0.37, 0.25, 0.49, 0.04215, 0.37, 0.04215, 0.13, 0.25, 0.01, 0.4578, 0.13, 0.3333, 0.5, 0.3333, 1.0, 0.1667, 1.0, 0.1667, 0.5, 0.1667, 0.5, 0.1667, 1.0, -8.941e-08, 1.0, -8.941e-08, 0.5, 0.75, 0.49, 0.9578, 0.37, 0.9578, 0.13, 0.75, 0.01, 0.5422, 0.13, 0.5422, 0.37])
me_cone_005.materials.append(mat_m_prison_bone)
me_cone_005.update()
me_cone_006 = bpy.data.meshes.new('Cone.006')
me_cone_006.from_pydata([(0.0, 0.03396, -0.21), (0.0, 0.004076, 0.21), (0.02941, 0.01698, -0.21), (0.00353, 0.002038, 0.21), (0.02941, -0.01698, -0.21), (0.00353, -0.002038, 0.21), (0.0, -0.03396, -0.21), (0.0, -0.004076, 0.21), (-0.02941, -0.01698, -0.21), (-0.00353, -0.002038, 0.21), (-0.02941, 0.01698, -0.21), (-0.00353, 0.002038, 0.21)], [], [(0, 1, 3, 2), (2, 3, 5, 4), (4, 5, 7, 6), (6, 7, 9, 8), (3, 1, 11, 9, 7, 5), (8, 9, 11, 10), (10, 11, 1, 0), (0, 2, 4, 6, 8, 10)])
_uv = me_cone_006.uv_layers.new(name='UVMap')
_uv.uv.foreach_set('vector', [1.0, 0.5, 1.0, 1.0, 0.8333, 1.0, 0.8333, 0.5, 0.8333, 0.5, 0.8333, 1.0, 0.6667, 1.0, 0.6667, 0.5, 0.6667, 0.5, 0.6667, 1.0, 0.5, 1.0, 0.5, 0.5, 0.5, 0.5, 0.5, 1.0, 0.3333, 1.0, 0.3333, 0.5, 0.4578, 0.37, 0.25, 0.49, 0.04215, 0.37, 0.04215, 0.13, 0.25, 0.01, 0.4578, 0.13, 0.3333, 0.5, 0.3333, 1.0, 0.1667, 1.0, 0.1667, 0.5, 0.1667, 0.5, 0.1667, 1.0, -8.941e-08, 1.0, -8.941e-08, 0.5, 0.75, 0.49, 0.9578, 0.37, 0.9578, 0.13, 0.75, 0.01, 0.5422, 0.13, 0.5422, 0.37])
me_cone_006.materials.append(mat_m_black_iron)
me_cone_006.update()
me_cone_007 = bpy.data.meshes.new('Cone.007')
me_cone_007.from_pydata([(0.0, 0.03396, -0.21), (0.0, 0.004076, 0.21), (0.02941, 0.01698, -0.21), (0.00353, 0.002038, 0.21), (0.02941, -0.01698, -0.21), (0.00353, -0.002038, 0.21), (0.0, -0.03396, -0.21), (0.0, -0.004076, 0.21), (-0.02941, -0.01698, -0.21), (-0.00353, -0.002038, 0.21), (-0.02941, 0.01698, -0.21), (-0.00353, 0.002038, 0.21)], [], [(0, 1, 3, 2), (2, 3, 5, 4), (4, 5, 7, 6), (6, 7, 9, 8), (3, 1, 11, 9, 7, 5), (8, 9, 11, 10), (10, 11, 1, 0), (0, 2, 4, 6, 8, 10)])
_uv = me_cone_007.uv_layers.new(name='UVMap')
_uv.uv.foreach_set('vector', [1.0, 0.5, 1.0, 1.0, 0.8333, 1.0, 0.8333, 0.5, 0.8333, 0.5, 0.8333, 1.0, 0.6667, 1.0, 0.6667, 0.5, 0.6667, 0.5, 0.6667, 1.0, 0.5, 1.0, 0.5, 0.5, 0.5, 0.5, 0.5, 1.0, 0.3333, 1.0, 0.3333, 0.5, 0.4578, 0.37, 0.25, 0.49, 0.04215, 0.37, 0.04215, 0.13, 0.25, 0.01, 0.4578, 0.13, 0.3333, 0.5, 0.3333, 1.0, 0.1667, 1.0, 0.1667, 0.5, 0.1667, 0.5, 0.1667, 1.0, -8.941e-08, 1.0, -8.941e-08, 0.5, 0.75, 0.49, 0.9578, 0.37, 0.9578, 0.13, 0.75, 0.01, 0.5422, 0.13, 0.5422, 0.37])
me_cone_007.materials.append(mat_m_prison_bone)
me_cone_007.update()
me_cone_008 = bpy.data.meshes.new('Cone.008')
me_cone_008.from_pydata([(0.0, 0.03396, -0.21), (0.0, 0.004076, 0.21), (0.02941, 0.01698, -0.21), (0.00353, 0.002038, 0.21), (0.02941, -0.01698, -0.21), (0.00353, -0.002038, 0.21), (0.0, -0.03396, -0.21), (0.0, -0.004076, 0.21), (-0.02941, -0.01698, -0.21), (-0.00353, -0.002038, 0.21), (-0.02941, 0.01698, -0.21), (-0.00353, 0.002038, 0.21)], [], [(0, 1, 3, 2), (2, 3, 5, 4), (4, 5, 7, 6), (6, 7, 9, 8), (3, 1, 11, 9, 7, 5), (8, 9, 11, 10), (10, 11, 1, 0), (0, 2, 4, 6, 8, 10)])
_uv = me_cone_008.uv_layers.new(name='UVMap')
_uv.uv.foreach_set('vector', [1.0, 0.5, 1.0, 1.0, 0.8333, 1.0, 0.8333, 0.5, 0.8333, 0.5, 0.8333, 1.0, 0.6667, 1.0, 0.6667, 0.5, 0.6667, 0.5, 0.6667, 1.0, 0.5, 1.0, 0.5, 0.5, 0.5, 0.5, 0.5, 1.0, 0.3333, 1.0, 0.3333, 0.5, 0.4578, 0.37, 0.25, 0.49, 0.04215, 0.37, 0.04215, 0.13, 0.25, 0.01, 0.4578, 0.13, 0.3333, 0.5, 0.3333, 1.0, 0.1667, 1.0, 0.1667, 0.5, 0.1667, 0.5, 0.1667, 1.0, -8.941e-08, 1.0, -8.941e-08, 0.5, 0.75, 0.49, 0.9578, 0.37, 0.9578, 0.13, 0.75, 0.01, 0.5422, 0.13, 0.5422, 0.37])
me_cone_008.materials.append(mat_m_black_iron)
me_cone_008.update()
me_cone_009 = bpy.data.meshes.new('Cone.009')
me_cone_009.from_pydata([(0.0, 0.03396, -0.21), (0.0, 0.004076, 0.21), (0.02941, 0.01698, -0.21), (0.00353, 0.002038, 0.21), (0.02941, -0.01698, -0.21), (0.00353, -0.002038, 0.21), (0.0, -0.03396, -0.21), (0.0, -0.004076, 0.21), (-0.02941, -0.01698, -0.21), (-0.00353, -0.002038, 0.21), (-0.02941, 0.01698, -0.21), (-0.00353, 0.002038, 0.21)], [], [(0, 1, 3, 2), (2, 3, 5, 4), (4, 5, 7, 6), (6, 7, 9, 8), (3, 1, 11, 9, 7, 5), (8, 9, 11, 10), (10, 11, 1, 0), (0, 2, 4, 6, 8, 10)])
_uv = me_cone_009.uv_layers.new(name='UVMap')
_uv.uv.foreach_set('vector', [1.0, 0.5, 1.0, 1.0, 0.8333, 1.0, 0.8333, 0.5, 0.8333, 0.5, 0.8333, 1.0, 0.6667, 1.0, 0.6667, 0.5, 0.6667, 0.5, 0.6667, 1.0, 0.5, 1.0, 0.5, 0.5, 0.5, 0.5, 0.5, 1.0, 0.3333, 1.0, 0.3333, 0.5, 0.4578, 0.37, 0.25, 0.49, 0.04215, 0.37, 0.04215, 0.13, 0.25, 0.01, 0.4578, 0.13, 0.3333, 0.5, 0.3333, 1.0, 0.1667, 1.0, 0.1667, 0.5, 0.1667, 0.5, 0.1667, 1.0, -8.941e-08, 1.0, -8.941e-08, 0.5, 0.75, 0.49, 0.9578, 0.37, 0.9578, 0.13, 0.75, 0.01, 0.5422, 0.13, 0.5422, 0.37])
me_cone_009.materials.append(mat_m_prison_bone)
me_cone_009.update()
me_cone_010 = bpy.data.meshes.new('Cone.010')
me_cone_010.from_pydata([(0.0, 0.03396, -0.21), (0.0, 0.004076, 0.21), (0.02941, 0.01698, -0.21), (0.00353, 0.002038, 0.21), (0.02941, -0.01698, -0.21), (0.00353, -0.002038, 0.21), (0.0, -0.03396, -0.21), (0.0, -0.004076, 0.21), (-0.02941, -0.01698, -0.21), (-0.00353, -0.002038, 0.21), (-0.02941, 0.01698, -0.21), (-0.00353, 0.002038, 0.21)], [], [(0, 1, 3, 2), (2, 3, 5, 4), (4, 5, 7, 6), (6, 7, 9, 8), (3, 1, 11, 9, 7, 5), (8, 9, 11, 10), (10, 11, 1, 0), (0, 2, 4, 6, 8, 10)])
_uv = me_cone_010.uv_layers.new(name='UVMap')
_uv.uv.foreach_set('vector', [1.0, 0.5, 1.0, 1.0, 0.8333, 1.0, 0.8333, 0.5, 0.8333, 0.5, 0.8333, 1.0, 0.6667, 1.0, 0.6667, 0.5, 0.6667, 0.5, 0.6667, 1.0, 0.5, 1.0, 0.5, 0.5, 0.5, 0.5, 0.5, 1.0, 0.3333, 1.0, 0.3333, 0.5, 0.4578, 0.37, 0.25, 0.49, 0.04215, 0.37, 0.04215, 0.13, 0.25, 0.01, 0.4578, 0.13, 0.3333, 0.5, 0.3333, 1.0, 0.1667, 1.0, 0.1667, 0.5, 0.1667, 0.5, 0.1667, 1.0, -8.941e-08, 1.0, -8.941e-08, 0.5, 0.75, 0.49, 0.9578, 0.37, 0.9578, 0.13, 0.75, 0.01, 0.5422, 0.13, 0.5422, 0.37])
me_cone_010.materials.append(mat_m_black_iron)
me_cone_010.update()
me_cone_011 = bpy.data.meshes.new('Cone.011')
me_cone_011.from_pydata([(0.0, 0.03396, -0.21), (0.0, 0.004076, 0.21), (0.02941, 0.01698, -0.21), (0.00353, 0.002038, 0.21), (0.02941, -0.01698, -0.21), (0.00353, -0.002038, 0.21), (0.0, -0.03396, -0.21), (0.0, -0.004076, 0.21), (-0.02941, -0.01698, -0.21), (-0.00353, -0.002038, 0.21), (-0.02941, 0.01698, -0.21), (-0.00353, 0.002038, 0.21)], [], [(0, 1, 3, 2), (2, 3, 5, 4), (4, 5, 7, 6), (6, 7, 9, 8), (3, 1, 11, 9, 7, 5), (8, 9, 11, 10), (10, 11, 1, 0), (0, 2, 4, 6, 8, 10)])
_uv = me_cone_011.uv_layers.new(name='UVMap')
_uv.uv.foreach_set('vector', [1.0, 0.5, 1.0, 1.0, 0.8333, 1.0, 0.8333, 0.5, 0.8333, 0.5, 0.8333, 1.0, 0.6667, 1.0, 0.6667, 0.5, 0.6667, 0.5, 0.6667, 1.0, 0.5, 1.0, 0.5, 0.5, 0.5, 0.5, 0.5, 1.0, 0.3333, 1.0, 0.3333, 0.5, 0.4578, 0.37, 0.25, 0.49, 0.04215, 0.37, 0.04215, 0.13, 0.25, 0.01, 0.4578, 0.13, 0.3333, 0.5, 0.3333, 1.0, 0.1667, 1.0, 0.1667, 0.5, 0.1667, 0.5, 0.1667, 1.0, -8.941e-08, 1.0, -8.941e-08, 0.5, 0.75, 0.49, 0.9578, 0.37, 0.9578, 0.13, 0.75, 0.01, 0.5422, 0.13, 0.5422, 0.37])
me_cone_011.materials.append(mat_m_prison_bone)
me_cone_011.update()
me_cylinder_001 = bpy.data.meshes.new('Cylinder.001')
me_cylinder_001.from_pydata([(0.0, 0.09764, -0.07), (0.0, 0.09764, 0.07), (0.04882, 0.08456, -0.07), (0.04882, 0.08456, 0.07), (0.08456, 0.04882, -0.07), (0.08456, 0.04882, 0.07), (0.09764, 0.0, -0.07), (0.09764, 0.0, 0.07), (0.08456, -0.04882, -0.07), (0.08456, -0.04882, 0.07), (0.04882, -0.08456, -0.07), (0.04882, -0.08456, 0.07), (0.0, -0.09764, -0.07), (0.0, -0.09764, 0.07), (-0.04882, -0.08456, -0.07), (-0.04882, -0.08456, 0.07), (-0.08456, -0.04882, -0.07), (-0.08456, -0.04882, 0.07), (-0.09764, 0.0, -0.07), (-0.09764, 0.0, 0.07), (-0.08456, 0.04882, -0.07), (-0.08456, 0.04882, 0.07), (-0.04882, 0.08456, -0.07), (-0.04882, 0.08456, 0.07)], [], [(0, 1, 3, 2), (2, 3, 5, 4), (4, 5, 7, 6), (6, 7, 9, 8), (8, 9, 11, 10), (10, 11, 13, 12), (12, 13, 15, 14), (14, 15, 17, 16), (16, 17, 19, 18), (18, 19, 21, 20), (3, 1, 23, 21, 19, 17, 15, 13, 11, 9, 7, 5), (20, 21, 23, 22), (22, 23, 1, 0), (0, 2, 4, 6, 8, 10, 12, 14, 16, 18, 20, 22)])
_uv = me_cylinder_001.uv_layers.new(name='UVMap')
_uv.uv.foreach_set('vector', [1.0, 0.5, 1.0, 1.0, 0.9167, 1.0, 0.9167, 0.5, 0.9167, 0.5, 0.9167, 1.0, 0.8333, 1.0, 0.8333, 0.5, 0.8333, 0.5, 0.8333, 1.0, 0.75, 1.0, 0.75, 0.5, 0.75, 0.5, 0.75, 1.0, 0.6667, 1.0, 0.6667, 0.5, 0.6667, 0.5, 0.6667, 1.0, 0.5833, 1.0, 0.5833, 0.5, 0.5833, 0.5, 0.5833, 1.0, 0.5, 1.0, 0.5, 0.5, 0.5, 0.5, 0.5, 1.0, 0.4167, 1.0, 0.4167, 0.5, 0.4167, 0.5, 0.4167, 1.0, 0.3333, 1.0, 0.3333, 0.5, 0.3333, 0.5, 0.3333, 1.0, 0.25, 1.0, 0.25, 0.5, 0.25, 0.5, 0.25, 1.0, 0.1667, 1.0, 0.1667, 0.5, 0.37, 0.4578, 0.25, 0.49, 0.13, 0.4578, 0.04215, 0.37, 0.01, 0.25, 0.04215, 0.13, 0.13, 0.04215, 0.25, 0.01, 0.37, 0.04215, 0.4578, 0.13, 0.49, 0.25, 0.4578, 0.37, 0.1667, 0.5, 0.1667, 1.0, 0.08333, 1.0, 0.08333, 0.5, 0.08333, 0.5, 0.08333, 1.0, 7.451e-08, 1.0, 7.451e-08, 0.5, 0.75, 0.49, 0.87, 0.4578, 0.9578, 0.37, 0.99, 0.25, 0.9578, 0.13, 0.87, 0.04215, 0.75, 0.01, 0.63, 0.04215, 0.5422, 0.13, 0.51, 0.25, 0.5422, 0.37, 0.63, 0.4578])
me_cylinder_001.materials.append(mat_m_inferno_red)
me_cylinder_001.update()

# ---- curves / text
cu_coastline_1 = bpy.data.curves.new('Coastline 1', 'CURVE')
cu_coastline_1.dimensions = '3D'
_sp = cu_coastline_1.splines.new('POLY'); _sp.points.add(55)
_sp.points.foreach_set('co', [1.171, 0.0001136, 0.035, 1.0, 1.068, 0.09418, 0.035, 1.0, 1.024, 0.1826, 0.035, 1.0, 1.026, 0.2805, 0.035, 1.0, 1.038, 0.3905, 0.035, 1.0, 1.024, 0.5025, 0.035, 1.0, 0.9696, 0.6042, 0.035, 1.0, 0.8873, 0.6932, 0.035, 1.0, 0.7983, 0.782, 0.035, 1.0, 0.7137, 0.8872, 0.035, 1.0, 0.6248, 1.013, 0.035, 1.0, 0.5118, 1.142, 0.035, 1.0, 0.3621, 1.238, 0.035, 1.0, 0.1834, 1.269, 0.035, 1.0, 0.0003238, 1.226, 0.035, 1.0, -0.1629, 1.132, 0.035, 1.0, -0.3, 1.028, 0.035, 1.0, -0.4268, 0.9539, 0.035, 1.0, -0.5671, 0.9209, 0.035, 1.0, -0.7324, 0.9113, 0.035, 1.0, -0.9089, 0.8909, 0.035, 1.0, -1.065, 0.8326, 0.035, 1.0, -1.172, 0.7305, 0.035, 1.0, -1.223, 0.6007, 0.035, 1.0, -1.238, 0.4661, 0.035, 1.0, -1.247, 0.3411, 0.035, 1.0, -1.267, 0.2261, 0.035, 1.0, -1.288, 0.1135, 0.035, 1.0, -1.28, 0.0001136, 0.035, 1.0, -1.219, -0.1072, 0.035, 1.0, -1.107, -0.1974, 0.035, 1.0, -0.9764, -0.2669, 0.035, 1.0, -0.8743, -0.329, 0.035, 1.0, -0.8317, -0.4083, 0.035, 1.0, -0.8437, -0.5258, 0.035, 1.0, -0.8719, -0.6814, 0.035, 1.0, -0.8678, -0.8505, 0.035, 1.0, -0.8003, -0.9955, 0.035, 1.0, -0.6701, -1.088, 0.035, 1.0, -0.5029, -1.123, 0.035, 1.0, -0.3281, -1.124, 0.035, 1.0, -0.1612, -1.12, 0.035, 1.0, 0.0003238, -1.127, 0.035, 1.0, 0.1647, -1.14, 0.035, 1.0, 0.3319, -1.135, 0.035, 1.0, 0.4892, -1.092, 0.035, 1.0, 0.6216, -1.008, 0.035, 1.0, 0.7267, -0.9031, 0.035, 1.0, 0.8222, -0.8051, 0.035, 1.0, 0.9347, -0.73, 0.035, 1.0, 1.079, -0.6719, 0.035, 1.0, 1.24, -0.6083, 0.035, 1.0, 1.375, -0.5172, 0.035, 1.0, 1.439, -0.3932, 0.035, 1.0, 1.408, -0.251, 0.035, 1.0, 1.302, -0.1145, 0.035, 1.0])
_sp.resolution_u = 2
_sp.use_cyclic_u = True
cu_coastline_1.materials.append(mat_m_abyss_coast)
cu_coastline_1.bevel_resolution = 3
cu_coastline_1.bevel_depth = 0.01592
cu_coastline_1.resolution_u = 2
cu_coastline_1.fill_mode = 'FULL'
cu_radial_chain_01 = bpy.data.curves.new('Radial chain 01', 'CURVE')
cu_radial_chain_01.dimensions = '3D'
_sp = cu_radial_chain_01.splines.new('POLY'); _sp.points.add(2)
_sp.points.foreach_set('co', [0.007196, 0.002525, 0.24, 1.0, 0.5266, 0.001448, 0.18, 1.0, 1.006, 0.0004545, 0.11, 1.0])
_sp.resolution_u = 2
cu_radial_chain_01.materials.append(mat_m_chain_glint)
cu_radial_chain_01.bevel_resolution = 3
cu_radial_chain_01.bevel_depth = 0.01592
cu_radial_chain_01.resolution_u = 2
cu_radial_chain_01.fill_mode = 'FULL'
cu_radial_chain_02 = bpy.data.curves.new('Radial chain 02', 'CURVE')
cu_radial_chain_02.dimensions = '3D'
_sp = cu_radial_chain_02.splines.new('POLY'); _sp.points.add(2)
_sp.points.foreach_set('co', [0.007196, 0.002525, 0.24, 1.0, 0.4611, 0.2784, 0.18, 1.0, 0.8801, 0.4319, 0.11, 1.0])
_sp.resolution_u = 2
cu_radial_chain_02.materials.append(mat_m_chain_glint)
cu_radial_chain_02.bevel_resolution = 3
cu_radial_chain_02.bevel_depth = 0.01592
cu_radial_chain_02.resolution_u = 2
cu_radial_chain_02.fill_mode = 'FULL'
cu_radial_chain_03 = bpy.data.curves.new('Radial chain 03', 'CURVE')
cu_radial_chain_03.dimensions = '3D'
_sp = cu_radial_chain_03.splines.new('POLY'); _sp.points.add(2)
_sp.points.foreach_set('co', [0.007196, 0.002525, 0.24, 1.0, 0.2325, 0.4978, 0.18, 1.0, 0.4405, 0.9811, 0.11, 1.0])
_sp.resolution_u = 2
cu_radial_chain_03.materials.append(mat_m_chain_glint)
cu_radial_chain_03.bevel_resolution = 3
cu_radial_chain_03.bevel_depth = 0.01592
cu_radial_chain_03.resolution_u = 2
cu_radial_chain_03.fill_mode = 'FULL'
cu_radial_chain_04 = bpy.data.curves.new('Radial chain 04', 'CURVE')
cu_radial_chain_04.dimensions = '3D'
_sp = cu_radial_chain_04.splines.new('POLY'); _sp.points.add(2)
_sp.points.foreach_set('co', [0.007196, 0.002525, 0.24, 1.0, -0.13, 0.4113, 0.18, 1.0, -0.2566, 0.8832, 0.11, 1.0])
_sp.resolution_u = 2
cu_radial_chain_04.materials.append(mat_m_chain_glint)
cu_radial_chain_04.bevel_resolution = 3
cu_radial_chain_04.bevel_depth = 0.01592
cu_radial_chain_04.resolution_u = 2
cu_radial_chain_04.fill_mode = 'FULL'
cu_radial_chain_05 = bpy.data.curves.new('Radial chain 05', 'CURVE')
cu_radial_chain_05.dimensions = '3D'
_sp = cu_radial_chain_05.splines.new('POLY'); _sp.points.add(2)
_sp.points.foreach_set('co', [0.007196, 0.002525, 0.24, 1.0, -0.5193, 0.3538, 0.18, 1.0, -1.005, 0.6276, 0.11, 1.0])
_sp.resolution_u = 2
cu_radial_chain_05.materials.append(mat_m_chain_glint)
cu_radial_chain_05.bevel_resolution = 3
cu_radial_chain_05.bevel_depth = 0.01592
cu_radial_chain_05.resolution_u = 2
cu_radial_chain_05.fill_mode = 'FULL'
cu_radial_chain_06 = bpy.data.curves.new('Radial chain 06', 'CURVE')
cu_radial_chain_06.dimensions = '3D'
_sp = cu_radial_chain_06.splines.new('POLY'); _sp.points.add(2)
_sp.points.foreach_set('co', [0.007196, 0.002525, 0.24, 1.0, -0.5676, 0.04382, 0.18, 1.0, -1.098, 0.0004545, 0.11, 1.0])
_sp.resolution_u = 2
cu_radial_chain_06.materials.append(mat_m_chain_glint)
cu_radial_chain_06.bevel_resolution = 3
cu_radial_chain_06.bevel_depth = 0.01592
cu_radial_chain_06.resolution_u = 2
cu_radial_chain_06.fill_mode = 'FULL'
cu_radial_chain_07 = bpy.data.curves.new('Radial chain 07', 'CURVE')
cu_radial_chain_07.dimensions = '3D'
_sp = cu_radial_chain_07.splines.new('POLY'); _sp.points.add(2)
_sp.points.foreach_set('co', [0.007196, 0.002525, 0.24, 1.0, -0.3674, -0.2181, 0.18, 1.0, -0.7131, -0.3503, 0.11, 1.0])
_sp.resolution_u = 2
cu_radial_chain_07.materials.append(mat_m_chain_glint)
cu_radial_chain_07.bevel_resolution = 3
cu_radial_chain_07.bevel_depth = 0.01592
cu_radial_chain_07.resolution_u = 2
cu_radial_chain_07.fill_mode = 'FULL'
cu_radial_chain_08 = bpy.data.curves.new('Radial chain 08', 'CURVE')
cu_radial_chain_08.dimensions = '3D'
_sp = cu_radial_chain_08.splines.new('POLY'); _sp.points.add(2)
_sp.points.foreach_set('co', [0.007196, 0.002525, 0.24, 1.0, -0.2205, -0.533, 0.18, 1.0, -0.4308, -0.9643, 0.11, 1.0])
_sp.resolution_u = 2
cu_radial_chain_08.materials.append(mat_m_chain_glint)
cu_radial_chain_08.bevel_resolution = 3
cu_radial_chain_08.bevel_depth = 0.01592
cu_radial_chain_08.resolution_u = 2
cu_radial_chain_08.fill_mode = 'FULL'
cu_radial_chain_09 = bpy.data.curves.new('Radial chain 09', 'CURVE')
cu_radial_chain_09.dimensions = '3D'
_sp = cu_radial_chain_09.splines.new('POLY'); _sp.points.add(2)
_sp.points.foreach_set('co', [0.007196, 0.002525, 0.24, 1.0, 0.1522, -0.4598, 0.18, 1.0, 0.286, -0.9742, 0.11, 1.0])
_sp.resolution_u = 2
cu_radial_chain_09.materials.append(mat_m_chain_glint)
cu_radial_chain_09.bevel_resolution = 3
cu_radial_chain_09.bevel_depth = 0.01592
cu_radial_chain_09.resolution_u = 2
cu_radial_chain_09.fill_mode = 'FULL'
cu_radial_chain_10 = bpy.data.curves.new('Radial chain 10', 'CURVE')
cu_radial_chain_10.dimensions = '3D'
_sp = cu_radial_chain_10.splines.new('POLY'); _sp.points.add(2)
_sp.points.foreach_set('co', [0.007196, 0.002525, 0.24, 1.0, 0.4857, -0.2776, 0.18, 1.0, 0.9273, -0.5766, 0.11, 1.0])
_sp.resolution_u = 2
cu_radial_chain_10.materials.append(mat_m_chain_glint)
cu_radial_chain_10.bevel_resolution = 3
cu_radial_chain_10.bevel_depth = 0.01592
cu_radial_chain_10.resolution_u = 2
cu_radial_chain_10.fill_mode = 'FULL'
cu_containment_ring_1 = bpy.data.curves.new('Containment ring 1', 'CURVE')
cu_containment_ring_1.dimensions = '3D'
_sp = cu_containment_ring_1.splines.new('POLY'); _sp.points.add(55)
_sp.points.foreach_set('co', [1.03, 0.000404, 0.12, 1.0, 0.9407, 0.08314, 0.12, 1.0, 0.9014, 0.1609, 0.12, 1.0, 0.9031, 0.247, 0.12, 1.0, 0.9138, 0.3438, 0.12, 1.0, 0.9014, 0.4423, 0.12, 1.0, 0.8538, 0.5317, 0.12, 1.0, 0.7813, 0.61, 0.12, 1.0, 0.7031, 0.6881, 0.12, 1.0, 0.6286, 0.7807, 0.12, 1.0, 0.5504, 0.8916, 0.12, 1.0, 0.4511, 1.005, 0.12, 1.0, 0.3193, 1.09, 0.12, 1.0, 0.1622, 1.117, 0.12, 1.0, 0.001151, 1.079, 0.12, 1.0, -0.1424, 0.9957, 0.12, 1.0, -0.263, 0.9047, 0.12, 1.0, -0.3745, 0.8393, 0.12, 1.0, -0.498, 0.8103, 0.12, 1.0, -0.6433, 0.8018, 0.12, 1.0, -0.7986, 0.784, 0.12, 1.0, -0.936, 0.7326, 0.12, 1.0, -1.03, 0.6428, 0.12, 1.0, -1.075, 0.5287, 0.12, 1.0, -1.088, 0.4102, 0.12, 1.0, -1.096, 0.3004, 0.12, 1.0, -1.113, 0.1991, 0.12, 1.0, -1.132, 0.1001, 0.12, 1.0, -1.125, 0.000404, 0.12, 1.0, -1.072, -0.09401, 0.12, 1.0, -0.9727, -0.1733, 0.12, 1.0, -0.8579, -0.2345, 0.12, 1.0, -0.7681, -0.2891, 0.12, 1.0, -0.7307, -0.3589, 0.12, 1.0, -0.7412, -0.4622, 0.12, 1.0, -0.766, -0.599, 0.12, 1.0, -0.7624, -0.7478, 0.12, 1.0, -0.703, -0.8753, 0.12, 1.0, -0.5885, -0.9564, 0.12, 1.0, -0.4414, -0.9879, 0.12, 1.0, -0.2877, -0.9886, 0.12, 1.0, -0.1409, -0.9847, 0.12, 1.0, 0.001151, -0.9911, 0.12, 1.0, 0.1457, -1.002, 0.12, 1.0, 0.2928, -0.998, 0.12, 1.0, 0.4311, -0.9598, 0.12, 1.0, 0.5476, -0.8861, 0.12, 1.0, 0.6401, -0.7941, 0.12, 1.0, 0.7241, -0.7079, 0.12, 1.0, 0.823, -0.6418, 0.12, 1.0, 0.9498, -0.5907, 0.12, 1.0, 1.091, -0.5348, 0.12, 1.0, 1.21, -0.4546, 0.12, 1.0, 1.266, -0.3455, 0.12, 1.0, 1.239, -0.2204, 0.12, 1.0, 1.146, -0.1004, 0.12, 1.0])
_sp.resolution_u = 2
_sp.use_cyclic_u = True
cu_containment_ring_1.materials.append(mat_m_chain_glint)
cu_containment_ring_1.bevel_resolution = 3
cu_containment_ring_1.bevel_depth = 0.01327
cu_containment_ring_1.resolution_u = 2
cu_containment_ring_1.fill_mode = 'FULL'
cu_containment_ring_2 = bpy.data.curves.new('Containment ring 2', 'CURVE')
cu_containment_ring_2.dimensions = '3D'
_sp = cu_containment_ring_2.splines.new('POLY'); _sp.points.add(55)
_sp.points.foreach_set('co', [0.8478, 0.0007828, 0.132, 1.0, 0.774, 0.06875, 0.132, 1.0, 0.7417, 0.1326, 0.132, 1.0, 0.7432, 0.2034, 0.132, 1.0, 0.7519, 0.2829, 0.132, 1.0, 0.7417, 0.3638, 0.132, 1.0, 0.7026, 0.4372, 0.132, 1.0, 0.6431, 0.5015, 0.132, 1.0, 0.5788, 0.5657, 0.132, 1.0, 0.5177, 0.6417, 0.132, 1.0, 0.4534, 0.7329, 0.132, 1.0, 0.3718, 0.826, 0.132, 1.0, 0.2636, 0.8955, 0.132, 1.0, 0.1345, 0.9179, 0.132, 1.0, 0.002231, 0.8867, 0.132, 1.0, -0.1157, 0.8184, 0.132, 1.0, -0.2148, 0.7436, 0.132, 1.0, -0.3063, 0.6899, 0.132, 1.0, -0.4078, 0.6661, 0.132, 1.0, -0.5271, 0.6591, 0.132, 1.0, -0.6547, 0.6444, 0.132, 1.0, -0.7675, 0.6023, 0.132, 1.0, -0.8447, 0.5285, 0.132, 1.0, -0.8816, 0.4347, 0.132, 1.0, -0.8925, 0.3374, 0.132, 1.0, -0.899, 0.2472, 0.132, 1.0, -0.9133, 0.164, 0.132, 1.0, -0.9284, 0.08269, 0.132, 1.0, -0.923, 0.0007828, 0.132, 1.0, -0.879, -0.07677, 0.132, 1.0, -0.7978, -0.1419, 0.132, 1.0, -0.7034, -0.1921, 0.132, 1.0, -0.6297, -0.237, 0.132, 1.0, -0.5989, -0.2943, 0.132, 1.0, -0.6076, -0.3792, 0.132, 1.0, -0.6279, -0.4916, 0.132, 1.0, -0.625, -0.6138, 0.132, 1.0, -0.5762, -0.7185, 0.132, 1.0, -0.4821, -0.7851, 0.132, 1.0, -0.3613, -0.811, 0.132, 1.0, -0.2351, -0.8116, 0.132, 1.0, -0.1144, -0.8084, 0.132, 1.0, 0.002231, -0.8137, 0.132, 1.0, 0.121, -0.8229, 0.132, 1.0, 0.2418, -0.8194, 0.132, 1.0, 0.3554, -0.788, 0.132, 1.0, 0.4511, -0.7274, 0.132, 1.0, 0.527, -0.6518, 0.132, 1.0, 0.596, -0.581, 0.132, 1.0, 0.6773, -0.5267, 0.132, 1.0, 0.7814, -0.4848, 0.132, 1.0, 0.8976, -0.4388, 0.132, 1.0, 0.9956, -0.373, 0.132, 1.0, 1.041, -0.2834, 0.132, 1.0, 1.019, -0.1806, 0.132, 1.0, 0.9426, -0.08202, 0.132, 1.0])
_sp.resolution_u = 2
_sp.use_cyclic_u = True
cu_containment_ring_2.materials.append(mat_m_inferno_red)
cu_containment_ring_2.bevel_resolution = 3
cu_containment_ring_2.bevel_depth = 0.01725
cu_containment_ring_2.resolution_u = 2
cu_containment_ring_2.fill_mode = 'FULL'
cu_containment_ring_3 = bpy.data.curves.new('Containment ring 3', 'CURVE')
cu_containment_ring_3.dimensions = '3D'
_sp = cu_containment_ring_3.splines.new('POLY'); _sp.points.add(55)
_sp.points.foreach_set('co', [0.665, 0.001161, 0.144, 1.0, 0.6073, 0.05435, 0.144, 1.0, 0.582, 0.1044, 0.144, 1.0, 0.5832, 0.1597, 0.144, 1.0, 0.59, 0.2219, 0.144, 1.0, 0.582, 0.2853, 0.144, 1.0, 0.5514, 0.3427, 0.144, 1.0, 0.5049, 0.393, 0.144, 1.0, 0.4545, 0.4433, 0.144, 1.0, 0.4067, 0.5028, 0.144, 1.0, 0.3564, 0.5741, 0.144, 1.0, 0.2925, 0.6469, 0.144, 1.0, 0.2079, 0.7014, 0.144, 1.0, 0.1068, 0.7189, 0.144, 1.0, 0.00331, 0.6945, 0.144, 1.0, -0.08898, 0.641, 0.144, 1.0, -0.1665, 0.5825, 0.144, 1.0, -0.2382, 0.5405, 0.144, 1.0, -0.3176, 0.5218, 0.144, 1.0, -0.411, 0.5164, 0.144, 1.0, -0.5108, 0.5049, 0.144, 1.0, -0.5991, 0.4719, 0.144, 1.0, -0.6595, 0.4142, 0.144, 1.0, -0.6884, 0.3408, 0.144, 1.0, -0.6969, 0.2646, 0.144, 1.0, -0.702, 0.194, 0.144, 1.0, -0.7132, 0.1289, 0.144, 1.0, -0.725, 0.06526, 0.144, 1.0, -0.7208, 0.001161, 0.144, 1.0, -0.6863, -0.05953, 0.144, 1.0, -0.6228, -0.1105, 0.144, 1.0, -0.5489, -0.1498, 0.144, 1.0, -0.4912, -0.1849, 0.144, 1.0, -0.4671, -0.2298, 0.144, 1.0, -0.4739, -0.2962, 0.144, 1.0, -0.4899, -0.3842, 0.144, 1.0, -0.4875, -0.4798, 0.144, 1.0, -0.4494, -0.5618, 0.144, 1.0, -0.3758, -0.6139, 0.144, 1.0, -0.2812, -0.6341, 0.144, 1.0, -0.1824, -0.6346, 0.144, 1.0, -0.088, -0.6322, 0.144, 1.0, 0.00331, -0.6363, 0.144, 1.0, 0.09624, -0.6434, 0.144, 1.0, 0.1908, -0.6407, 0.144, 1.0, 0.2797, -0.6161, 0.144, 1.0, 0.3546, -0.5688, 0.144, 1.0, 0.414, -0.5096, 0.144, 1.0, 0.468, -0.4542, 0.144, 1.0, 0.5316, -0.4117, 0.144, 1.0, 0.6131, -0.3788, 0.144, 1.0, 0.704, -0.3429, 0.144, 1.0, 0.7807, -0.2914, 0.144, 1.0, 0.8166, -0.2212, 0.144, 1.0, 0.7993, -0.1408, 0.144, 1.0, 0.7393, -0.06364, 0.144, 1.0])
_sp.resolution_u = 2
_sp.use_cyclic_u = True
cu_containment_ring_3.materials.append(mat_m_chain_glint)
cu_containment_ring_3.bevel_resolution = 3
cu_containment_ring_3.bevel_depth = 0.02123
cu_containment_ring_3.resolution_u = 2
cu_containment_ring_3.fill_mode = 'FULL'

# ---- objects
ob_top_down_plate_camera = bpy.data.objects.new('Top-down plate camera', cam_top_down_plate_camera)
ob_plate_key = bpy.data.objects.new('Plate key', light_plate_key)
ob_plate_fill = bpy.data.objects.new('Plate fill', light_plate_fill)
ob_impel_down_exact_footprint_1 = bpy.data.objects.new('impel-down exact footprint 1', me_g_impel_down_exact_footprint_1)
ob_coastline_1 = bpy.data.objects.new('Coastline 1', cu_coastline_1)
ob_interior_wash_1 = bpy.data.objects.new('Interior wash 1', me_g_interior_wash_1)
ob_submerged_level_1 = bpy.data.objects.new('Submerged level 1', me_g_submerged_level_1)
ob_submerged_level_2 = bpy.data.objects.new('Submerged level 2', me_g_submerged_level_2)
ob_submerged_level_3 = bpy.data.objects.new('Submerged level 3', me_g_submerged_level_3)
ob_submerged_level_4 = bpy.data.objects.new('Submerged level 4', me_g_submerged_level_4)
ob_submerged_level_5 = bpy.data.objects.new('Submerged level 5', me_g_submerged_level_5)
ob_submerged_level_6 = bpy.data.objects.new('Submerged level 6', me_g_submerged_level_6)
ob_central_prison_shaft = bpy.data.objects.new('Central prison shaft', me_cylinder)
ob_prison_spike_01 = bpy.data.objects.new('Prison spike 01', me_cone)
ob_prison_spike_02 = bpy.data.objects.new('Prison spike 02', me_cone_001)
ob_prison_spike_03 = bpy.data.objects.new('Prison spike 03', me_cone_002)
ob_prison_spike_04 = bpy.data.objects.new('Prison spike 04', me_cone_003)
ob_prison_spike_05 = bpy.data.objects.new('Prison spike 05', me_cone_004)
ob_prison_spike_06 = bpy.data.objects.new('Prison spike 06', me_cone_005)
ob_prison_spike_07 = bpy.data.objects.new('Prison spike 07', me_cone_006)
ob_prison_spike_08 = bpy.data.objects.new('Prison spike 08', me_cone_007)
ob_prison_spike_09 = bpy.data.objects.new('Prison spike 09', me_cone_008)
ob_prison_spike_10 = bpy.data.objects.new('Prison spike 10', me_cone_009)
ob_prison_spike_11 = bpy.data.objects.new('Prison spike 11', me_cone_010)
ob_prison_spike_12 = bpy.data.objects.new('Prison spike 12', me_cone_011)
ob_radial_chain_01 = bpy.data.objects.new('Radial chain 01', cu_radial_chain_01)
ob_radial_chain_02 = bpy.data.objects.new('Radial chain 02', cu_radial_chain_02)
ob_radial_chain_03 = bpy.data.objects.new('Radial chain 03', cu_radial_chain_03)
ob_radial_chain_04 = bpy.data.objects.new('Radial chain 04', cu_radial_chain_04)
ob_radial_chain_05 = bpy.data.objects.new('Radial chain 05', cu_radial_chain_05)
ob_radial_chain_06 = bpy.data.objects.new('Radial chain 06', cu_radial_chain_06)
ob_radial_chain_07 = bpy.data.objects.new('Radial chain 07', cu_radial_chain_07)
ob_radial_chain_08 = bpy.data.objects.new('Radial chain 08', cu_radial_chain_08)
ob_radial_chain_09 = bpy.data.objects.new('Radial chain 09', cu_radial_chain_09)
ob_radial_chain_10 = bpy.data.objects.new('Radial chain 10', cu_radial_chain_10)
ob_containment_ring_1 = bpy.data.objects.new('Containment ring 1', cu_containment_ring_1)
ob_containment_ring_2 = bpy.data.objects.new('Containment ring 2', cu_containment_ring_2)
ob_containment_ring_3 = bpy.data.objects.new('Containment ring 3', cu_containment_ring_3)
ob_inferno_core = bpy.data.objects.new('Inferno core', me_cylinder_001)

# ---- transforms, parenting, visibility, modifiers, constraints
ob_top_down_plate_camera.location = (0.0, 0.0, 12.0)
ob_plate_key.location = (-2.5, 2.2, 6.5)
ob_plate_fill.location = (0.0, 0.0, 2.0)
ob_impel_down_exact_footprint_1.location = (0.0, 0.0, 0.0)
ob_coastline_1.location = (0.0, 0.0, 0.0)
ob_interior_wash_1.location = (0.0, 0.0, 0.0)
ob_submerged_level_1.location = (0.0, 0.0, 0.0)
ob_submerged_level_2.location = (0.0, 0.0, 0.0)
ob_submerged_level_3.location = (0.0, 0.0, 0.0)
ob_submerged_level_4.location = (0.0, 0.0, 0.0)
ob_submerged_level_5.location = (0.0, 0.0, 0.0)
ob_submerged_level_6.location = (0.0, 0.0, 0.0)
ob_central_prison_shaft.location = (0.007196, 0.002525, 0.34)
ob_central_prison_shaft.scale = (1.0, 0.92, 1.0)
_m = ob_central_prison_shaft.modifiers.new('Soft edge', 'BEVEL')
_m.width = 0.02547
_m.width_pct = 0.02547
_m.segments = 3
ob_prison_spike_01.location = (0.3362, 0.002525, 0.35)
ob_prison_spike_02.location = (0.2921, 0.167, 0.35)
ob_prison_spike_03.location = (0.1717, 0.2875, 0.35)
ob_prison_spike_04.location = (0.007196, 0.3315, 0.35)
ob_prison_spike_05.location = (-0.1573, 0.2875, 0.35)
ob_prison_spike_06.location = (-0.2777, 0.167, 0.35)
ob_prison_spike_07.location = (-0.3218, 0.002525, 0.35)
ob_prison_spike_08.location = (-0.2777, -0.162, 0.35)
ob_prison_spike_09.location = (-0.1573, -0.2824, 0.35)
ob_prison_spike_10.location = (0.007196, -0.3265, 0.35)
ob_prison_spike_11.location = (0.1717, -0.2824, 0.35)
ob_prison_spike_12.location = (0.2921, -0.162, 0.35)
ob_radial_chain_01.location = (0.0, 0.0, 0.0)
ob_radial_chain_02.location = (0.0, 0.0, 0.0)
ob_radial_chain_03.location = (0.0, 0.0, 0.0)
ob_radial_chain_04.location = (0.0, 0.0, 0.0)
ob_radial_chain_05.location = (0.0, 0.0, 0.0)
ob_radial_chain_06.location = (0.0, 0.0, 0.0)
ob_radial_chain_07.location = (0.0, 0.0, 0.0)
ob_radial_chain_08.location = (0.0, 0.0, 0.0)
ob_radial_chain_09.location = (0.0, 0.0, 0.0)
ob_radial_chain_10.location = (0.0, 0.0, 0.0)
ob_containment_ring_1.location = (0.0, 0.0, 0.0)
ob_containment_ring_2.location = (0.0, 0.0, 0.0)
ob_containment_ring_3.location = (0.0, 0.0, 0.0)
ob_inferno_core.location = (0.007196, 0.002525, 0.64)
_m = ob_inferno_core.modifiers.new('Soft edge', 'BEVEL')
_m.width = 0.01172
_m.width_pct = 0.01172
_m.segments = 3

# ---- collection membership
scene.collection.objects.link(ob_top_down_plate_camera)
scene.collection.objects.link(ob_plate_key)
scene.collection.objects.link(ob_plate_fill)
col_01_calm_belt_abyss.objects.link(ob_impel_down_exact_footprint_1)
col_01_calm_belt_abyss.objects.link(ob_coastline_1)
col_01_calm_belt_abyss.objects.link(ob_interior_wash_1)
col_02_prison_levels.objects.link(ob_submerged_level_1)
col_02_prison_levels.objects.link(ob_submerged_level_2)
col_02_prison_levels.objects.link(ob_submerged_level_3)
col_02_prison_levels.objects.link(ob_submerged_level_4)
col_02_prison_levels.objects.link(ob_submerged_level_5)
col_02_prison_levels.objects.link(ob_submerged_level_6)
col_02_prison_levels.objects.link(ob_central_prison_shaft)
col_02_prison_levels.objects.link(ob_prison_spike_01)
col_02_prison_levels.objects.link(ob_prison_spike_02)
col_02_prison_levels.objects.link(ob_prison_spike_03)
col_02_prison_levels.objects.link(ob_prison_spike_04)
col_02_prison_levels.objects.link(ob_prison_spike_05)
col_02_prison_levels.objects.link(ob_prison_spike_06)
col_02_prison_levels.objects.link(ob_prison_spike_07)
col_02_prison_levels.objects.link(ob_prison_spike_08)
col_02_prison_levels.objects.link(ob_prison_spike_09)
col_02_prison_levels.objects.link(ob_prison_spike_10)
col_02_prison_levels.objects.link(ob_prison_spike_11)
col_02_prison_levels.objects.link(ob_prison_spike_12)
col_03_chain_geometry.objects.link(ob_radial_chain_01)
col_03_chain_geometry.objects.link(ob_radial_chain_02)
col_03_chain_geometry.objects.link(ob_radial_chain_03)
col_03_chain_geometry.objects.link(ob_radial_chain_04)
col_03_chain_geometry.objects.link(ob_radial_chain_05)
col_03_chain_geometry.objects.link(ob_radial_chain_06)
col_03_chain_geometry.objects.link(ob_radial_chain_07)
col_03_chain_geometry.objects.link(ob_radial_chain_08)
col_03_chain_geometry.objects.link(ob_radial_chain_09)
col_03_chain_geometry.objects.link(ob_radial_chain_10)
col_03_chain_geometry.objects.link(ob_containment_ring_1)
col_03_chain_geometry.objects.link(ob_containment_ring_2)
col_03_chain_geometry.objects.link(ob_containment_ring_3)
col_04_red_warning.objects.link(ob_inferno_core)

# ---- scene / render settings (as saved in the file)
scene.camera = ob_top_down_plate_camera
scene.frame_start = 1; scene.frame_end = 250; scene.frame_set(1)
scene.render.engine = 'BLENDER_EEVEE_NEXT'
scene.render.image_settings.compression = 25
scene.render.resolution_x = 2048
scene.render.resolution_y = 2048
scene.render.dither_intensity = 0.0
scene.render.film_transparent = True
scene.view_settings.look = 'AgX - Medium High Contrast'
bpy.context.view_layer.update()
